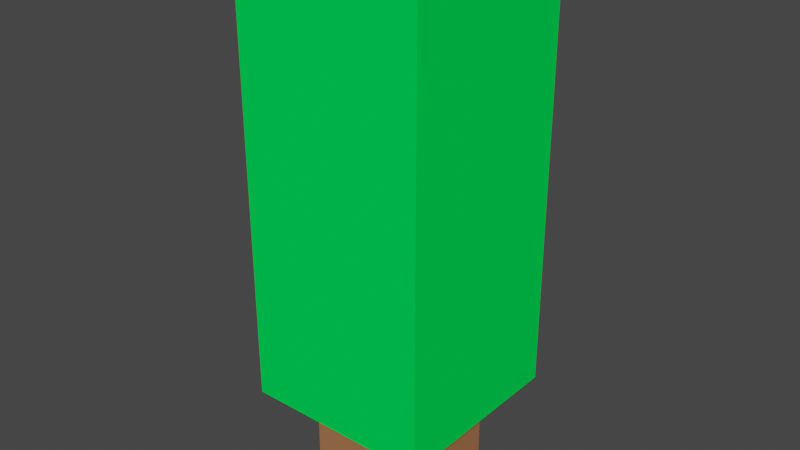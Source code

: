 # Source: BlockTree.blend  (saved by Blender 2.80.75; exported with 4.5.12 LTS)
import bpy
from mathutils import Matrix  # noqa: F401  (used for matrix-valued properties, if any)

bpy.ops.wm.read_factory_settings(use_empty=True)
scene = bpy.context.scene
scene.name = 'Scene'

# ---- collections
col_collection = bpy.data.collections.new('Collection'); scene.collection.children.link(col_collection)

# ---- materials (node trees are filled in below, after node groups)
mat_trunk = bpy.data.materials.new('Trunk')
mat_trunk.alpha_threshold = 0.0
mat_trunk.use_transparent_shadow = False
mat_trunk.line_color = (0.0, 0.0, 0.0, 1.0)
mat_leaves = bpy.data.materials.new('Leaves')
mat_leaves.use_transparent_shadow = False

# ---- material node trees
mat_trunk.use_nodes = True; mat_trunk.node_tree.nodes.clear()
_N = mat_trunk.node_tree.nodes; _L = mat_trunk.node_tree.links
n0 = _N.new('ShaderNodeOutputMaterial'); n0.name = 'Material Output'; n0.location = (300, 300)
n1 = _N.new('ShaderNodeBsdfPrincipled'); n1.name = 'Principled BSDF'; n1.location = (10, 300)
n1.distribution = 'GGX'
n1.subsurface_method = 'BURLEY'
n1.inputs[0].default_value = (0.3672, 0.1611, 0.07515, 1.0)
n1.inputs[2].default_value = 1.0
n1.inputs[3].default_value = 1.45
n1.inputs[13].default_value = 0.0
n1.inputs[27].default_value = (0.0, 0.0, 0.0, 1.0)
n1.inputs[28].default_value = 1.0
_L.new(n1.outputs[0], n0.inputs[0])
n0.is_active_output = True
mat_leaves.use_nodes = True; mat_leaves.node_tree.nodes.clear()
_N = mat_leaves.node_tree.nodes; _L = mat_leaves.node_tree.links
n0 = _N.new('ShaderNodeOutputMaterial'); n0.name = 'Material Output'; n0.location = (300, 300)
n1 = _N.new('ShaderNodeBsdfPrincipled'); n1.name = 'Principled BSDF'; n1.location = (10, 300)
n1.distribution = 'GGX'
n1.subsurface_method = 'BURLEY'
n1.inputs[0].default_value = (0.000325, 0.8, 0.08335, 1.0)
n1.inputs[2].default_value = 1.0
n1.inputs[3].default_value = 1.45
n1.inputs[13].default_value = 0.0
n1.inputs[27].default_value = (0.0, 0.0, 0.0, 1.0)
n1.inputs[28].default_value = 1.0
_L.new(n1.outputs[0], n0.inputs[0])
n0.is_active_output = True

# ---- world
world_world = bpy.data.worlds.new('World'); scene.world = world_world
world_world.use_nodes = True; world_world.node_tree.nodes.clear()
_N = world_world.node_tree.nodes; _L = world_world.node_tree.links
n0 = _N.new('ShaderNodeOutputWorld'); n0.name = 'World Output'; n0.location = (300, 300)
n1 = _N.new('ShaderNodeBackground'); n1.name = 'Background'; n1.location = (10, 300)
n1.inputs[0].default_value = (0.05088, 0.05088, 0.05088, 1.0)
_L.new(n1.outputs[0], n0.inputs[0])
n0.is_active_output = True
world_world.color = (0.05088, 0.05088, 0.05088)
world_world.use_sun_shadow = False
world_world.sun_shadow_jitter_overblur = 0.0

# ---- meshes
me_cube = bpy.data.meshes.new('Cube')
me_cube.from_pydata([(1.0, 1.0, 1.0), (1.0, 1.0, -1.0), (1.0, -1.0, 1.0), (1.0, -1.0, -1.0), (-1.0, 1.0, 1.0), (-1.0, 1.0, -1.0), (-1.0, -1.0, 1.0), (-1.0, -1.0, -1.0)], [], [(0, 4, 6, 2), (3, 2, 6, 7), (7, 6, 4, 5), (5, 1, 3, 7), (1, 0, 2, 3), (5, 4, 0, 1)])
_uv = me_cube.uv_layers.new(name='UVMap')
_uv.uv.foreach_set('vector', [0.375, 0.0, 0.625, 0.0, 0.625, 0.25, 0.375, 0.25, 0.375, 0.25, 0.625, 0.25, 0.625, 0.5, 0.375, 0.5, 0.375, 0.5, 0.625, 0.5, 0.625, 0.75, 0.375, 0.75, 0.375, 0.75, 0.625, 0.75, 0.625, 1.0, 0.375, 1.0, 0.125, 0.5, 0.375, 0.5, 0.375, 0.75, 0.125, 0.75, 0.625, 0.5, 0.875, 0.5, 0.875, 0.75, 0.625, 0.75])
me_cube.materials.append(mat_trunk)
me_cube.use_remesh_preserve_volume = False
me_cube.use_remesh_preserve_attributes = False
me_cube.use_mirror_vertex_groups = False
me_cube.update()
me_cube_001 = bpy.data.meshes.new('Cube.001')
me_cube_001.from_pydata([(-1.0, -1.0, -1.0), (-1.0, -1.0, 1.0), (-1.0, 1.0, -1.0), (-1.0, 1.0, 1.0), (1.0, -1.0, -1.0), (1.0, -1.0, 1.0), (1.0, 1.0, -1.0), (1.0, 1.0, 1.0)], [], [(0, 1, 3, 2), (2, 3, 7, 6), (6, 7, 5, 4), (4, 5, 1, 0), (2, 6, 4, 0), (7, 3, 1, 5)])
_uv = me_cube_001.uv_layers.new(name='UVMap')
_uv.uv.foreach_set('vector', [0.375, 0.0, 0.625, 0.0, 0.625, 0.25, 0.375, 0.25, 0.375, 0.25, 0.625, 0.25, 0.625, 0.5, 0.375, 0.5, 0.375, 0.5, 0.625, 0.5, 0.625, 0.75, 0.375, 0.75, 0.375, 0.75, 0.625, 0.75, 0.625, 1.0, 0.375, 1.0, 0.125, 0.5, 0.375, 0.5, 0.375, 0.75, 0.125, 0.75, 0.625, 0.5, 0.875, 0.5, 0.875, 0.75, 0.625, 0.75])
me_cube_001.materials.append(mat_leaves)
me_cube_001.use_remesh_preserve_volume = False
me_cube_001.use_remesh_preserve_attributes = False
me_cube_001.use_mirror_vertex_groups = False
me_cube_001.update()

# ---- objects
ob_trunk = bpy.data.objects.new('Trunk', me_cube)
ob_leaves = bpy.data.objects.new('Leaves', me_cube_001)

# ---- transforms, parenting, visibility, modifiers, constraints
ob_trunk.location = (0.0, 0.0, 1.0)
ob_trunk.scale = (0.75, 0.75, 1.0)
ob_trunk.lock_rotations_4d = False
ob_trunk.empty_display_type = 'ARROWS'
ob_trunk.lineart.crease_threshold = 0.0
ob_leaves.location = (0.0, 0.0, 4.384)
ob_leaves.scale = (1.25, 1.25, 3.0)
ob_leaves.lineart.crease_threshold = 0.0

# ---- collection membership
col_collection.objects.link(ob_trunk)
col_collection.objects.link(ob_leaves)

# ---- scene / render settings (as saved in the file)
scene.frame_start = 1; scene.frame_end = 250; scene.frame_set(1)
scene.render.engine = 'BLENDER_EEVEE_NEXT'
scene.cycles.use_denoising = False
scene.cycles.samples = 128
scene.cycles.sampling_pattern = 'TABULATED_SOBOL'
scene.cycles.use_adaptive_sampling = False
scene.cycles.use_light_tree = False
scene.view_settings.view_transform = 'Filmic'
bpy.context.view_layer.update()

# ---- added for rendering (the .blend has no active camera and no usable light): camera, sun
cam_auto = bpy.data.cameras.new('AutoCamera')
cam_auto.lens = 50.0
cam_auto.sensor_width = 36.0
cam_auto.clip_end = 1000.0
ob_auto_camera = bpy.data.objects.new('AutoCamera', cam_auto)
scene.collection.objects.link(ob_auto_camera)
ob_auto_camera.location = (7.57497, -9.08997, 9.75219)
ob_auto_camera.rotation_euler = (1.09748, -7.21219e-08, 0.694738)
scene.camera = ob_auto_camera
light_auto_sun = bpy.data.lights.new('AutoSun', 'SUN')
light_auto_sun.energy = 3.0
light_auto_sun.angle = 0.0523599
ob_auto_sun = bpy.data.objects.new('AutoSun', light_auto_sun)
scene.collection.objects.link(ob_auto_sun)
ob_auto_sun.rotation_euler = (0.872665, 0.174533, 0.523599)
bpy.context.view_layer.update()
